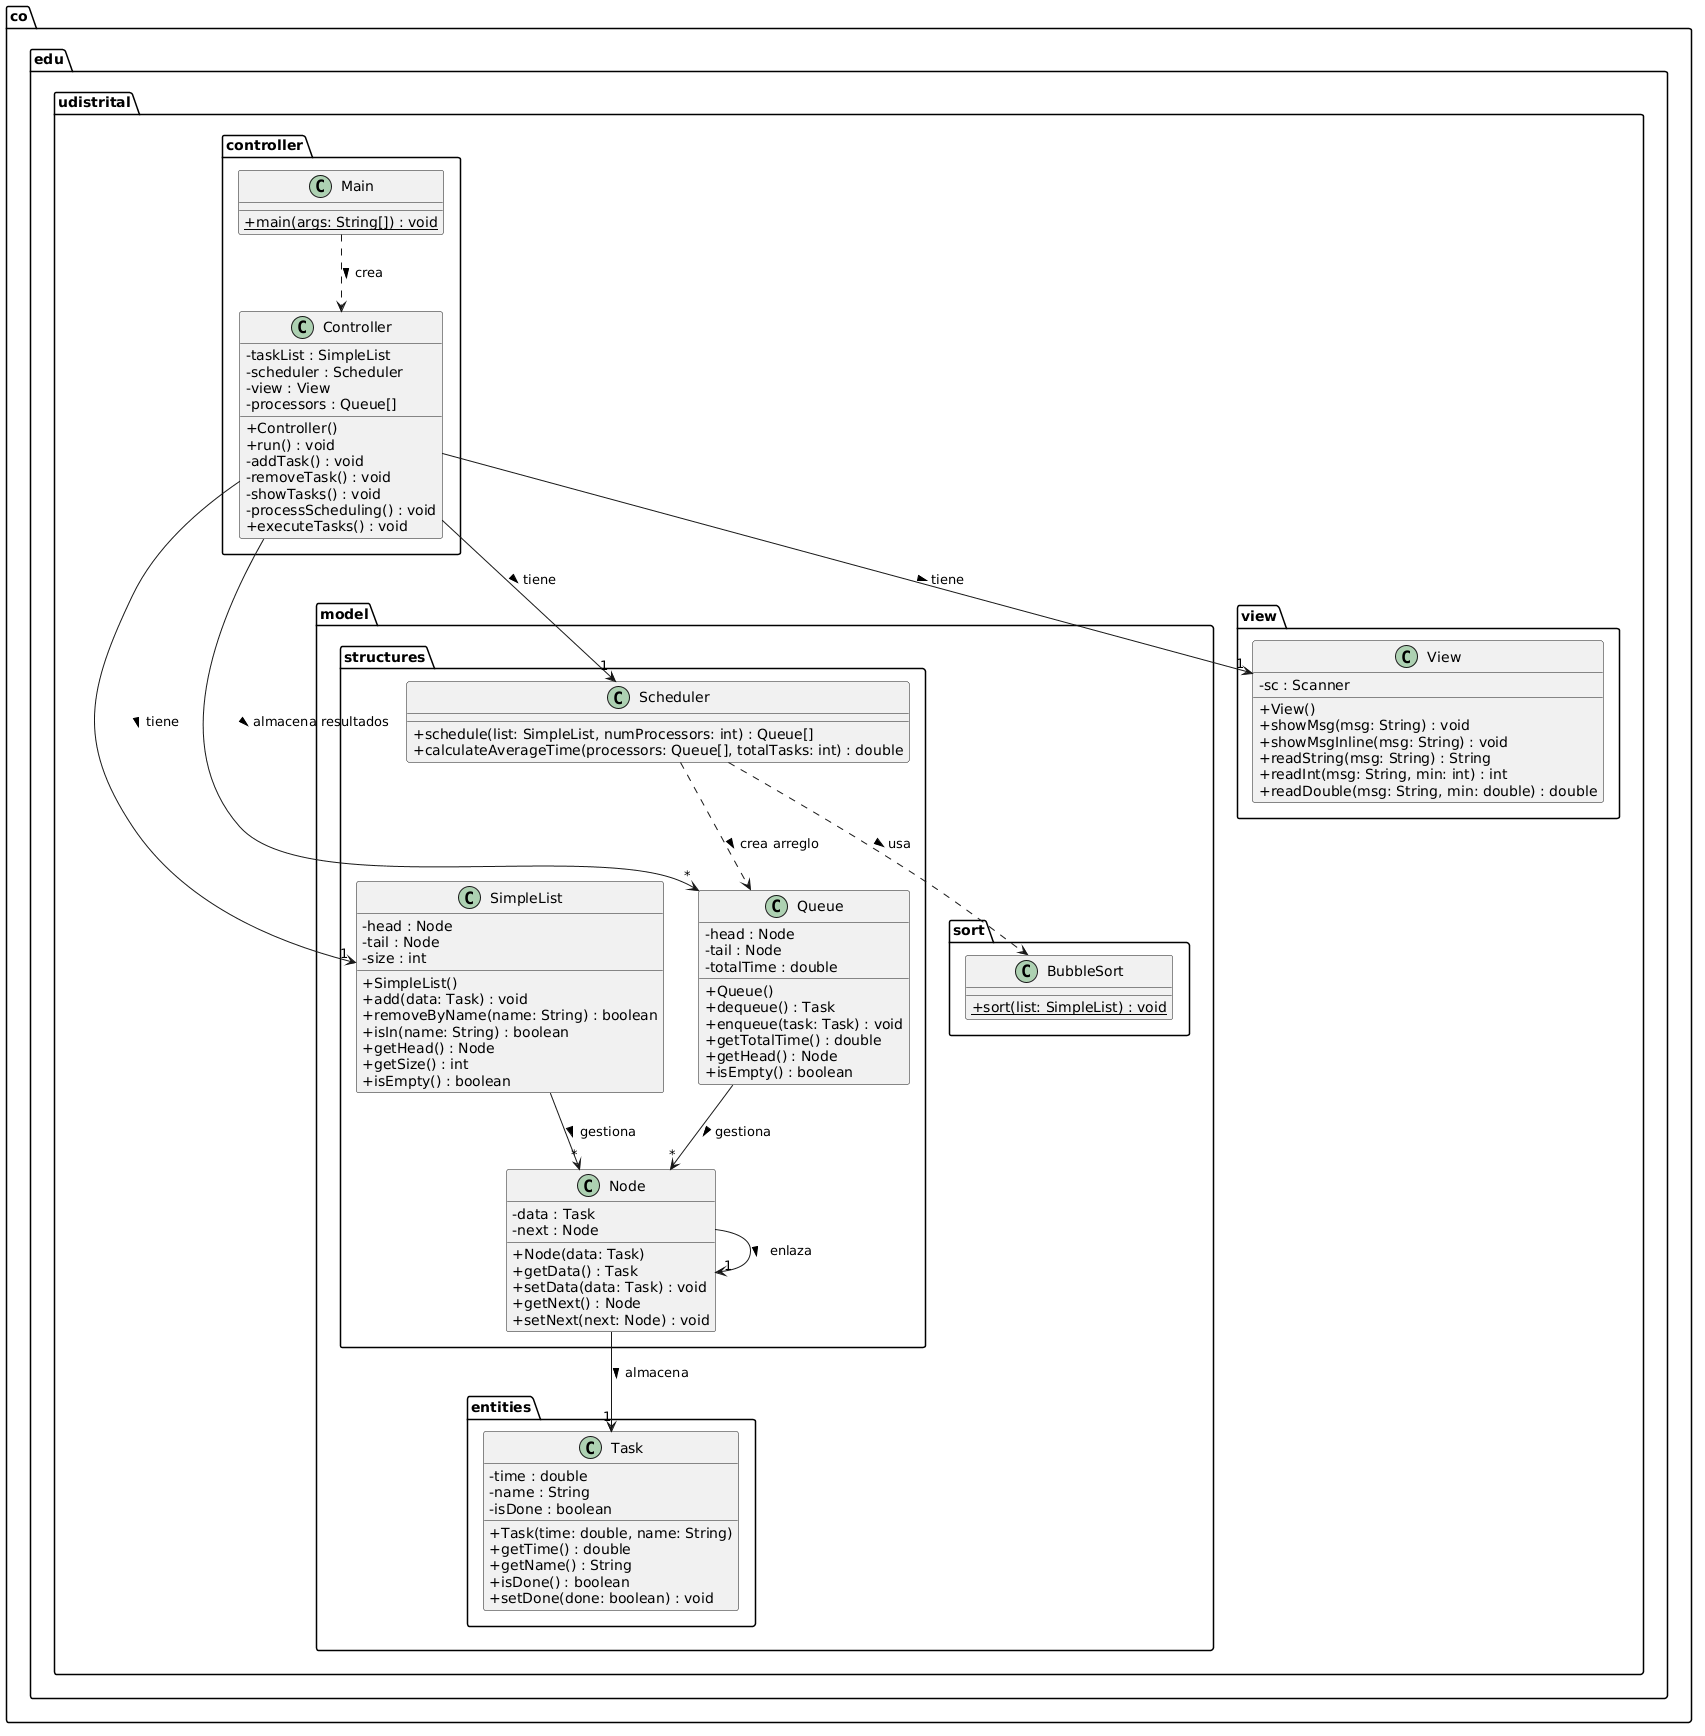

The diagram above was rendered by PlantUML. Its source (embedded in the PNG):
@startuml
skinparam classAttributeIconSize 0

package co.edu.udistrital.model.entities {
    class Task {
        - time : double
        - name : String
        - isDone : boolean
        + Task(time: double, name: String)
        + getTime() : double
        + getName() : String
        + isDone() : boolean
        + setDone(done: boolean) : void
    }
}

package co.edu.udistrital.model.structures {
    class Node {
        - data : Task
        - next : Node
        + Node(data: Task)
        + getData() : Task
        + setData(data: Task) : void
        + getNext() : Node
        + setNext(next: Node) : void
    }

    class SimpleList {
        - head : Node
        - tail : Node
        - size : int
        + SimpleList()
        + add(data: Task) : void
        + removeByName(name: String) : boolean
        + isIn(name: String) : boolean
        + getHead() : Node
        + getSize() : int
        + isEmpty() : boolean
    }

    class Queue {
        - head : Node
        - tail : Node
        - totalTime : double
        + Queue()
        + dequeue() : Task
        + enqueue(task: Task) : void
        + getTotalTime() : double
        + getHead() : Node
        + isEmpty() : boolean
    }

    class Scheduler {
        + schedule(list: SimpleList, numProcessors: int) : Queue[]
        + calculateAverageTime(processors: Queue[], totalTasks: int) : double
    }
}

package co.edu.udistrital.model.sort {
    class BubbleSort {
        + {static} sort(list: SimpleList) : void
    }
}

package co.edu.udistrital.view {
    class View {
        - sc : Scanner
        + View()
        + showMsg(msg: String) : void
        + showMsgInline(msg: String) : void
        + readString(msg: String) : String
        + readInt(msg: String, min: int) : int
        + readDouble(msg: String, min: double) : double
    }
}

package co.edu.udistrital.controller {
    class Controller {
        - taskList : SimpleList
        - scheduler : Scheduler
        - view : View
        - processors : Queue[] 
        + Controller()
        + run() : void
        - addTask() : void
        - removeTask() : void
        - showTasks() : void
        - processScheduling() : void
        + executeTasks() : void
    }

    class Main {
        + {static} main(args: String[]) : void
    }
}

' --- Relaciones y Dependencias ---

Main ..> Controller : crea >
Controller --> "1" View : tiene >
Controller --> "1" SimpleList : tiene >
Controller --> "1" Scheduler : tiene >
Controller --> "*" Queue : almacena resultados >

Scheduler ..> Queue : crea arreglo >
Scheduler ..> BubbleSort : usa >

SimpleList --> "*" Node : gestiona >
Queue --> "*" Node : gestiona >

Node --> "1" Task : almacena >
Node --> "1" Node : enlaza >
@enduml